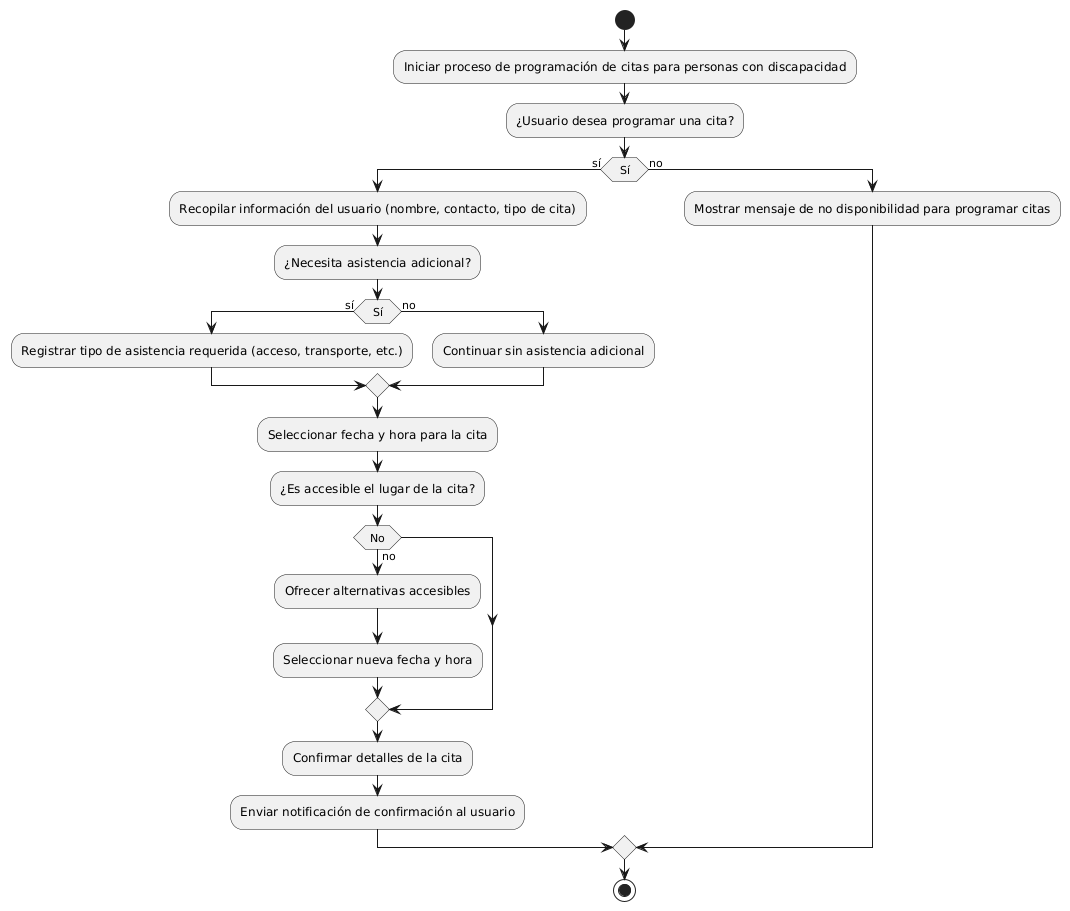

The diagram above was rendered by PlantUML. Its source (embedded in the PNG):
@startuml
start
:Iniciar proceso de programación de citas para personas con discapacidad;
:¿Usuario desea programar una cita?;
if (Sí) then (sí)
    :Recopilar información del usuario (nombre, contacto, tipo de cita);
    :¿Necesita asistencia adicional?;
    if (Sí) then (sí)
        :Registrar tipo de asistencia requerida (acceso, transporte, etc.);
    else (no)
        :Continuar sin asistencia adicional;
    endif
    
    :Seleccionar fecha y hora para la cita;
    :¿Es accesible el lugar de la cita?;
    if (No) then (no)
        :Ofrecer alternativas accesibles;
        :Seleccionar nueva fecha y hora;
    endif

    :Confirmar detalles de la cita;
    :Enviar notificación de confirmación al usuario;
else (no)
    :Mostrar mensaje de no disponibilidad para programar citas;
endif

stop
@enduml